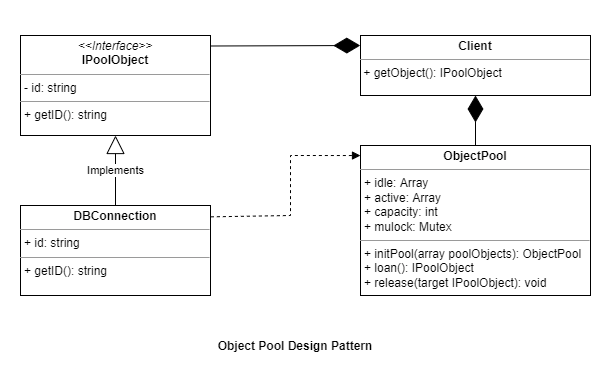

The diagram above was exported from draw.io. Its source (the exported page's mxGraphModel, read from the mxfile embedded in the PNG):
<mxGraphModel dx="981" dy="550" grid="1" gridSize="10" guides="1" tooltips="1" connect="1" arrows="1" fold="1" page="1" pageScale="1" pageWidth="850" pageHeight="1100" math="0" shadow="0">
  <root>
    <mxCell id="0" />
    <mxCell id="1" parent="0" />
    <mxCell id="-eYNLDbQwTOWbcgYVvvP-2" value="&lt;p style=&quot;margin: 0px ; margin-top: 4px ; text-align: center&quot;&gt;&lt;i&gt;&amp;lt;&amp;lt;Interface&amp;gt;&amp;gt;&lt;/i&gt;&lt;br&gt;&lt;b&gt;IPoolObject&lt;/b&gt;&lt;/p&gt;&lt;hr size=&quot;1&quot;&gt;&lt;p style=&quot;margin: 0px ; margin-left: 4px&quot;&gt;- id: string&lt;/p&gt;&lt;hr size=&quot;1&quot;&gt;&lt;p style=&quot;margin: 0px ; margin-left: 4px&quot;&gt;+ getID(): string&lt;br&gt;&lt;/p&gt;" style="verticalAlign=top;align=left;overflow=fill;fontSize=12;fontFamily=Helvetica;html=1;" vertex="1" parent="1">
      <mxGeometry x="170" y="50" width="190" height="100" as="geometry" />
    </mxCell>
    <mxCell id="-eYNLDbQwTOWbcgYVvvP-3" value="&lt;p style=&quot;margin: 0px ; margin-top: 4px ; text-align: center&quot;&gt;&lt;b&gt;ObjectPool&lt;/b&gt;&lt;/p&gt;&lt;hr size=&quot;1&quot;&gt;&lt;p style=&quot;margin: 0px ; margin-left: 4px&quot;&gt;+ idle: Array&lt;/p&gt;&lt;p style=&quot;margin: 0px ; margin-left: 4px&quot;&gt;+ active: Array&lt;/p&gt;&lt;p style=&quot;margin: 0px ; margin-left: 4px&quot;&gt;+ capacity: int&lt;/p&gt;&lt;p style=&quot;margin: 0px ; margin-left: 4px&quot;&gt;+ mulock: Mutex&lt;/p&gt;&lt;hr size=&quot;1&quot;&gt;&lt;p style=&quot;margin: 0px ; margin-left: 4px&quot;&gt;+ initPool(array poolObjects): ObjectPool&lt;/p&gt;&lt;p style=&quot;margin: 0px ; margin-left: 4px&quot;&gt;+ loan(): IPoolObject&lt;/p&gt;&lt;p style=&quot;margin: 0px ; margin-left: 4px&quot;&gt;+ release(target IPoolObject): void&lt;/p&gt;" style="verticalAlign=top;align=left;overflow=fill;fontSize=12;fontFamily=Helvetica;html=1;" vertex="1" parent="1">
      <mxGeometry x="510" y="160" width="230" height="150" as="geometry" />
    </mxCell>
    <mxCell id="-eYNLDbQwTOWbcgYVvvP-5" value="&lt;p style=&quot;margin: 0px ; margin-top: 4px ; text-align: center&quot;&gt;&lt;b&gt;DBConnection&lt;/b&gt;&lt;/p&gt;&lt;hr size=&quot;1&quot;&gt;&lt;p style=&quot;margin: 0px ; margin-left: 4px&quot;&gt;+ id: string&lt;/p&gt;&lt;hr size=&quot;1&quot;&gt;&lt;p style=&quot;margin: 0px ; margin-left: 4px&quot;&gt;+ getID(): string&lt;/p&gt;" style="verticalAlign=top;align=left;overflow=fill;fontSize=12;fontFamily=Helvetica;html=1;" vertex="1" parent="1">
      <mxGeometry x="170" y="220" width="190" height="90" as="geometry" />
    </mxCell>
    <mxCell id="-eYNLDbQwTOWbcgYVvvP-6" value="Implements" style="endArrow=block;endSize=16;endFill=0;html=1;rounded=0;exitX=0.5;exitY=0;exitDx=0;exitDy=0;entryX=0.5;entryY=1;entryDx=0;entryDy=0;" edge="1" parent="1" source="-eYNLDbQwTOWbcgYVvvP-5" target="-eYNLDbQwTOWbcgYVvvP-2">
      <mxGeometry width="160" relative="1" as="geometry">
        <mxPoint x="250" y="190" as="sourcePoint" />
        <mxPoint x="410" y="190" as="targetPoint" />
      </mxGeometry>
    </mxCell>
    <mxCell id="-eYNLDbQwTOWbcgYVvvP-7" value="" style="html=1;verticalAlign=bottom;labelBackgroundColor=none;endArrow=block;endFill=1;dashed=1;rounded=0;exitX=1.002;exitY=0.126;exitDx=0;exitDy=0;exitPerimeter=0;entryX=0;entryY=0.067;entryDx=0;entryDy=0;entryPerimeter=0;" edge="1" parent="1" source="-eYNLDbQwTOWbcgYVvvP-5" target="-eYNLDbQwTOWbcgYVvvP-3">
      <mxGeometry width="160" relative="1" as="geometry">
        <mxPoint x="380" y="240" as="sourcePoint" />
        <mxPoint x="520" y="230" as="targetPoint" />
        <Array as="points">
          <mxPoint x="440" y="230" />
          <mxPoint x="440" y="170" />
        </Array>
      </mxGeometry>
    </mxCell>
    <mxCell id="-eYNLDbQwTOWbcgYVvvP-8" value="&lt;p style=&quot;margin: 0px ; margin-top: 4px ; text-align: center&quot;&gt;&lt;b&gt;Client&lt;/b&gt;&lt;/p&gt;&lt;hr size=&quot;1&quot;&gt;&lt;div style=&quot;height: 2px&quot;&gt;&amp;nbsp;+ getObject(): IPoolObject&lt;/div&gt;" style="verticalAlign=top;align=left;overflow=fill;fontSize=12;fontFamily=Helvetica;html=1;" vertex="1" parent="1">
      <mxGeometry x="510" y="50" width="230" height="60" as="geometry" />
    </mxCell>
    <mxCell id="-eYNLDbQwTOWbcgYVvvP-9" value="" style="endArrow=diamondThin;endFill=1;endSize=24;html=1;rounded=0;exitX=0.998;exitY=0.105;exitDx=0;exitDy=0;entryX=-0.001;entryY=0.167;entryDx=0;entryDy=0;entryPerimeter=0;exitPerimeter=0;" edge="1" parent="1" source="-eYNLDbQwTOWbcgYVvvP-2" target="-eYNLDbQwTOWbcgYVvvP-8">
      <mxGeometry width="160" relative="1" as="geometry">
        <mxPoint x="370" y="20" as="sourcePoint" />
        <mxPoint x="530" y="20" as="targetPoint" />
      </mxGeometry>
    </mxCell>
    <mxCell id="-eYNLDbQwTOWbcgYVvvP-10" value="" style="endArrow=diamondThin;endFill=1;endSize=24;html=1;rounded=0;exitX=0.5;exitY=0;exitDx=0;exitDy=0;entryX=0.5;entryY=1;entryDx=0;entryDy=0;" edge="1" parent="1" source="-eYNLDbQwTOWbcgYVvvP-3" target="-eYNLDbQwTOWbcgYVvvP-8">
      <mxGeometry width="160" relative="1" as="geometry">
        <mxPoint x="670" y="120" as="sourcePoint" />
        <mxPoint x="830" y="120" as="targetPoint" />
      </mxGeometry>
    </mxCell>
    <mxCell id="-eYNLDbQwTOWbcgYVvvP-11" value="Object Pool Design Pattern" style="text;align=center;fontStyle=1;verticalAlign=middle;spacingLeft=3;spacingRight=3;strokeColor=none;rotatable=0;points=[[0,0.5],[1,0.5]];portConstraint=eastwest;" vertex="1" parent="1">
      <mxGeometry x="350" y="350" width="190" height="20" as="geometry" />
    </mxCell>
  </root>
</mxGraphModel>